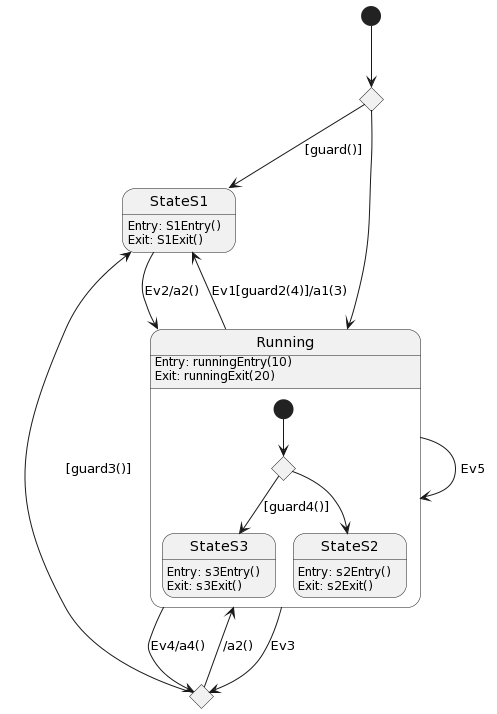

The diagram above was rendered by PlantUML. Its source (embedded in the PNG):
@startuml
state c1 <<choice>>
state c3 <<choice>>

[*] --> c1
c1 --> StateS1: [guard()]
c1 --> Running


state StateS1 {
    StateS1:Entry: S1Entry()
    StateS1:Exit: S1Exit()
}

state Running {
    state c2 <<choice>>
    [*] --> c2
    c2 --> StateS3: [guard4()]
    c2 --> StateS2
    Running:Entry: runningEntry(10)
    Running:Exit: runningExit(20)
    state StateS2 {
        StateS2:Entry: s2Entry()
        StateS2:Exit: s2Exit()

    }
    state StateS3 {
        StateS3:Entry: s3Entry()
        StateS3:Exit: s3Exit()

    }
}

Running --> Running: Ev5
Running --> c3: Ev4/a4()
c3 --> Running: /a2()
c3 --> StateS1: [guard3()]
Running --> c3: Ev3
Running --> StateS1: Ev1[guard2(4)]/a1(3)
StateS1 --> Running: Ev2/a2()
@enduml